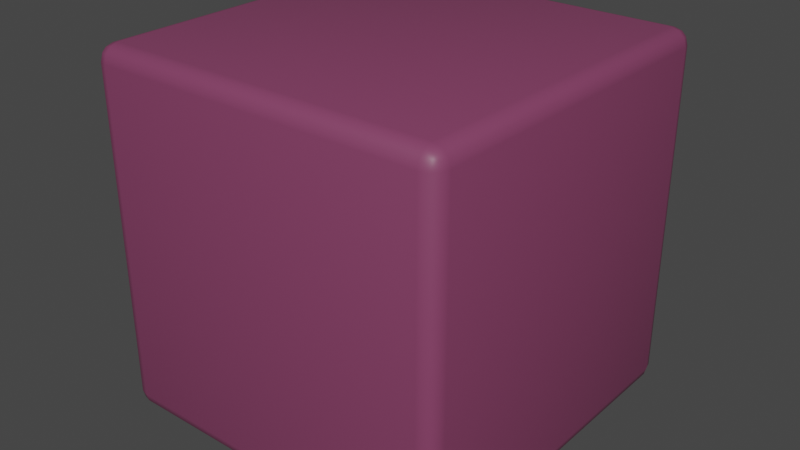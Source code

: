 # Source: Crate_1.blend  (saved by Blender 3.5.10; exported with 4.5.12 LTS)
import bpy
from mathutils import Matrix  # noqa: F401  (used for matrix-valued properties, if any)

bpy.ops.wm.read_factory_settings(use_empty=True)
scene = bpy.context.scene
scene.name = 'Scene'

# ---- collections
col_collection = bpy.data.collections.new('Collection'); scene.collection.children.link(col_collection)

# ---- materials (node trees are filled in below, after node groups)
mat_mat_box = bpy.data.materials.new('mat_box')
mat_mat_box.alpha_threshold = 0.0
mat_mat_box.use_transparent_shadow = False
mat_mat_box.roughness = 0.5
mat_mat_box.line_color = (0.0, 0.0, 0.0, 1.0)

# ---- node groups
ng_auto_smooth = bpy.data.node_groups.new('Auto Smooth', 'GeometryNodeTree')
_s = ng_auto_smooth.interface.new_socket(name='Geometry', in_out='OUTPUT', socket_type='NodeSocketGeometry')
_s = ng_auto_smooth.interface.new_socket(name='Geometry', in_out='INPUT', socket_type='NodeSocketGeometry')
_s = ng_auto_smooth.interface.new_socket(name='Angle', in_out='INPUT', socket_type='NodeSocketFloat')
_s.subtype = 'ANGLE'
_s.min_value = 0.0
_s.max_value = 3.142
ng_auto_smooth.is_modifier = True
_N = ng_auto_smooth.nodes; _L = ng_auto_smooth.links
n0 = _N.new('NodeGroupOutput'); n0.name = 'Group Output'; n0.location = (480, -100)
n1 = _N.new('NodeGroupInput'); n1.name = 'Group Input'; n1.location = (-420, -300)
n2 = _N.new('NodeGroupInput'); n2.name = 'Group Input.001'; n2.location = (-60, -100)
n3 = _N.new('GeometryNodeSetShadeSmooth'); n3.name = 'Set Shade Smooth'; n3.location = (120, -100)
n3.domain = 'EDGE'
n4 = _N.new('GeometryNodeSetShadeSmooth'); n4.name = 'Set Shade Smooth.001'; n4.location = (300, -100)
n5 = _N.new('GeometryNodeInputMeshEdgeAngle'); n5.name = 'Edge Angle'; n5.location = (-420, -220)
n6 = _N.new('GeometryNodeInputEdgeSmooth'); n6.name = 'Is Edge Smooth'; n6.location = (-60, -160)
n7 = _N.new('GeometryNodeInputShadeSmooth'); n7.name = 'Is Face Smooth'; n7.location = (-240, -340)
n8 = _N.new('FunctionNodeBooleanMath'); n8.name = 'Boolean Math'; n8.location = (-60, -220)
n9 = _N.new('FunctionNodeCompare'); n9.name = 'Compare'; n9.location = (-240, -180)
n9.operation = 'LESS_EQUAL'
_L.new(n5.outputs[0], n9.inputs[0])
_L.new(n4.outputs[0], n0.inputs[0])
_L.new(n1.outputs[1], n9.inputs[1])
_L.new(n9.outputs[0], n8.inputs[0])
_L.new(n7.outputs[0], n8.inputs[1])
_L.new(n2.outputs[0], n3.inputs[0])
_L.new(n6.outputs[0], n3.inputs[1])
_L.new(n3.outputs[0], n4.inputs[0])
_L.new(n8.outputs[0], n3.inputs[2])
n0.is_active_output = True

# ---- material node trees
mat_mat_box.use_nodes = True; mat_mat_box.node_tree.nodes.clear()
_N = mat_mat_box.node_tree.nodes; _L = mat_mat_box.node_tree.links
n0 = _N.new('ShaderNodeOutputMaterial'); n0.name = 'Material Output'; n0.location = (300, 300)
n1 = _N.new('ShaderNodeBsdfPrincipled'); n1.name = 'Principled BSDF'; n1.location = (10, 300)
n1.distribution = 'GGX'
n1.subsurface_method = 'RANDOM_WALK_SKIN'
n1.inputs[0].default_value = (0.2266, 0.05056, 0.1237, 1.0)
n1.inputs[3].default_value = 1.45
n1.inputs[27].default_value = (0.0, 0.0, 0.0, 1.0)
n1.inputs[28].default_value = 1.0
_L.new(n1.outputs[0], n0.inputs[0])
n0.is_active_output = True

# ---- world
world_world = bpy.data.worlds.new('World'); scene.world = world_world
world_world.use_nodes = True; world_world.node_tree.nodes.clear()
_N = world_world.node_tree.nodes; _L = world_world.node_tree.links
n0 = _N.new('ShaderNodeOutputWorld'); n0.name = 'World Output'; n0.location = (300, 300)
n1 = _N.new('ShaderNodeBackground'); n1.name = 'Background'; n1.location = (10, 300)
n1.inputs[0].default_value = (0.05088, 0.05088, 0.05088, 1.0)
_L.new(n1.outputs[0], n0.inputs[0])
n0.is_active_output = True
world_world.color = (0.05088, 0.05088, 0.05088)
world_world.use_sun_shadow = False
world_world.sun_shadow_jitter_overblur = 0.0

# ---- meshes
me_cube_069 = bpy.data.meshes.new('Cube.069')
me_cube_069.from_pydata([(-0.9109, -0.9109, -1.0), (-0.9109, -1.0, -0.9109), (-1.0, -0.9109, -0.9109), (-0.9109, -0.9554, -0.9881), (-0.9554, -0.9109, -0.9881), (-0.9535, -0.9535, -0.9765), (-0.9554, -0.9881, -0.9109), (-0.9109, -0.9881, -0.9554), (-0.9535, -0.9765, -0.9535), (-0.9881, -0.9109, -0.9554), (-0.9881, -0.9554, -0.9109), (-0.9765, -0.9535, -0.9535), (-0.9109, -1.0, 0.9109), (-0.9109, -0.9109, 1.0), (-1.0, -0.9109, 0.9109), (-0.9109, -0.9881, 0.9554), (-0.9554, -0.9881, 0.9109), (-0.9535, -0.9765, 0.9535), (-0.9554, -0.9109, 0.9881), (-0.9109, -0.9554, 0.9881), (-0.9535, -0.9535, 0.9765), (-0.9881, -0.9554, 0.9109), (-0.9881, -0.9109, 0.9554), (-0.9765, -0.9535, 0.9535), (-0.9109, 0.9109, -1.0), (-1.0, 0.9109, -0.9109), (-0.9109, 1.0, -0.9109), (-0.9554, 0.9109, -0.9881), (-0.9109, 0.9554, -0.9881), (-0.9535, 0.9535, -0.9765), (-0.9881, 0.9554, -0.9109), (-0.9881, 0.9109, -0.9554), (-0.9765, 0.9535, -0.9535), (-0.9109, 0.9881, -0.9554), (-0.9554, 0.9881, -0.9109), (-0.9535, 0.9765, -0.9535), (-0.9109, 0.9109, 1.0), (-0.9109, 1.0, 0.9109), (-1.0, 0.9109, 0.9109), (-0.9109, 0.9554, 0.9881), (-0.9554, 0.9109, 0.9881), (-0.9535, 0.9535, 0.9765), (-0.9554, 0.9881, 0.9109), (-0.9109, 0.9881, 0.9554), (-0.9535, 0.9765, 0.9535), (-0.9881, 0.9109, 0.9554), (-0.9881, 0.9554, 0.9109), (-0.9765, 0.9535, 0.9535), (0.9109, -0.9109, -1.0), (1.0, -0.9109, -0.9109), (0.9109, -1.0, -0.9109), (0.9554, -0.9109, -0.9881), (0.9109, -0.9554, -0.9881), (0.9535, -0.9535, -0.9765), (0.9881, -0.9554, -0.9109), (0.9881, -0.9109, -0.9554), (0.9765, -0.9535, -0.9535), (0.9109, -0.9881, -0.9554), (0.9554, -0.9881, -0.9109), (0.9535, -0.9765, -0.9535), (0.9109, -0.9109, 1.0), (0.9109, -1.0, 0.9109), (1.0, -0.9109, 0.9109), (0.9109, -0.9554, 0.9881), (0.9554, -0.9109, 0.9881), (0.9535, -0.9535, 0.9765), (0.9554, -0.9881, 0.9109), (0.9109, -0.9881, 0.9554), (0.9535, -0.9765, 0.9535), (0.9881, -0.9109, 0.9554), (0.9881, -0.9554, 0.9109), (0.9765, -0.9535, 0.9535), (0.9109, 0.9109, -1.0), (0.9109, 1.0, -0.9109), (1.0, 0.9109, -0.9109), (0.9109, 0.9554, -0.9881), (0.9554, 0.9109, -0.9881), (0.9535, 0.9535, -0.9765), (0.9554, 0.9881, -0.9109), (0.9109, 0.9881, -0.9554), (0.9535, 0.9765, -0.9535), (0.9881, 0.9109, -0.9554), (0.9881, 0.9554, -0.9109), (0.9765, 0.9535, -0.9535), (0.9109, 0.9109, 1.0), (1.0, 0.9109, 0.9109), (0.9109, 1.0, 0.9109), (0.9554, 0.9109, 0.9881), (0.9109, 0.9554, 0.9881), (0.9535, 0.9535, 0.9765), (0.9881, 0.9554, 0.9109), (0.9881, 0.9109, 0.9554), (0.9765, 0.9535, 0.9535), (0.9109, 0.9881, 0.9554), (0.9554, 0.9881, 0.9109), (0.9535, 0.9765, 0.9535)], [], [(50, 61, 12, 1), (74, 85, 62, 49), (84, 36, 13, 60), (2, 14, 38, 25), (26, 37, 86, 73), (0, 3, 5, 4), (3, 7, 8, 5), (1, 6, 8, 7), (6, 10, 11, 8), (2, 9, 11, 10), (9, 4, 5, 11), (5, 8, 11), (12, 15, 17, 16), (15, 19, 20, 17), (13, 18, 20, 19), (18, 22, 23, 20), (14, 21, 23, 22), (21, 16, 17, 23), (17, 20, 23), (24, 27, 29, 28), (27, 31, 32, 29), (25, 30, 32, 31), (30, 34, 35, 32), (26, 33, 35, 34), (33, 28, 29, 35), (29, 32, 35), (36, 39, 41, 40), (39, 43, 44, 41), (37, 42, 44, 43), (42, 46, 47, 44), (38, 45, 47, 46), (45, 40, 41, 47), (41, 44, 47), (48, 51, 53, 52), (51, 55, 56, 53), (49, 54, 56, 55), (54, 58, 59, 56), (50, 57, 59, 58), (57, 52, 53, 59), (53, 56, 59), (60, 63, 65, 64), (63, 67, 68, 65), (61, 66, 68, 67), (66, 70, 71, 68), (62, 69, 71, 70), (69, 64, 65, 71), (65, 68, 71), (72, 75, 77, 76), (75, 79, 80, 77), (73, 78, 80, 79), (78, 82, 83, 80), (74, 81, 83, 82), (81, 76, 77, 83), (77, 80, 83), (84, 87, 89, 88), (87, 91, 92, 89), (85, 90, 92, 91), (90, 94, 95, 92), (86, 93, 95, 94), (93, 88, 89, 95), (89, 92, 95), (24, 0, 4, 27), (27, 4, 9, 31), (31, 9, 2, 25), (1, 12, 16, 6), (6, 16, 21, 10), (10, 21, 14, 2), (13, 36, 40, 18), (18, 40, 45, 22), (22, 45, 38, 14), (37, 26, 34, 42), (42, 34, 30, 46), (46, 30, 25, 38), (72, 24, 28, 75), (75, 28, 33, 79), (79, 33, 26, 73), (36, 84, 88, 39), (39, 88, 93, 43), (43, 93, 86, 37), (85, 74, 82, 90), (90, 82, 78, 94), (94, 78, 73, 86), (48, 72, 76, 51), (51, 76, 81, 55), (55, 81, 74, 49), (84, 60, 64, 87), (87, 64, 69, 91), (91, 69, 62, 85), (61, 50, 58, 66), (66, 58, 54, 70), (70, 54, 49, 62), (0, 48, 52, 3), (3, 52, 57, 7), (7, 57, 50, 1), (60, 13, 19, 63), (63, 19, 15, 67), (67, 15, 12, 61), (24, 72, 48, 0)])
me_cube_069.polygons.foreach_set('use_smooth', [True] * 98)
_uv = me_cube_069.uv_layers.new(name='UVMap')
_uv.uv.foreach_set('vector', [0.3861, 0.7611, 0.6139, 0.7611, 0.6139, 0.9889, 0.3861, 0.9889, 0.3861, 0.5111, 0.6139, 0.5111, 0.6139, 0.7389, 0.3861, 0.7389, 0.6361, 0.5111, 0.8639, 0.5111, 0.8639, 0.7389, 0.6361, 0.7389, 0.3861, 0.01114, 0.6139, 0.01114, 0.6139, 0.2389, 0.3861, 0.2389, 0.3861, 0.2611, 0.6139, 0.2611, 0.6139, 0.4889, 0.3861, 0.4889, 0.1361, 0.7389, 0.1361, 0.7444, 0.1308, 0.7442, 0.1306, 0.7389, 0.1361, 0.7444, 0.1361, 0.75, 0.1308, 0.75, 0.1308, 0.7442, 0.3861, 0.9889, 0.3861, 1.0, 0.375, 0.9942, 0.375, 0.9889, 0.3861, 0.0, 0.3861, 0.005575, 0.375, 0.00581, 0.375, 0.0, 0.3861, 0.01114, 0.375, 0.01114, 0.375, 0.00581, 0.3861, 0.005575, 0.125, 0.7389, 0.1306, 0.7389, 0.1308, 0.7442, 0.125, 0.7442, 0.1308, 0.7442, 0.1308, 0.75, 0.125, 0.7442, 0.6139, 0.9889, 0.6194, 0.9889, 0.6192, 1.0, 0.6139, 1.0, 0.6194, 0.9889, 0.625, 0.9889, 0.625, 1.0, 0.6192, 1.0, 0.8639, 0.7389, 0.875, 0.7389, 0.875, 0.7442, 0.8639, 0.75, 0.625, 0.01114, 0.6194, 0.01114, 0.6192, 0.00581, 0.625, 0.00581, 0.6139, 0.01114, 0.6139, 0.005575, 0.6192, 0.00581, 0.6194, 0.01114, 0.6139, 0.005575, 0.6139, 0.0, 0.6192, 0.0, 0.6192, 0.00581, 0.6192, 0.0, 0.625, 0.00581, 0.6192, 0.00581, 0.1361, 0.5111, 0.1306, 0.5111, 0.1308, 0.5058, 0.1361, 0.5056, 0.1306, 0.5111, 0.125, 0.5111, 0.125, 0.5058, 0.1308, 0.5058, 0.3861, 0.2389, 0.3861, 0.2444, 0.375, 0.2442, 0.375, 0.2389, 0.3861, 0.2444, 0.3861, 0.2556, 0.375, 0.2558, 0.375, 0.2442, 0.3861, 0.2611, 0.375, 0.2611, 0.375, 0.2558, 0.3861, 0.2556, 0.1361, 0.5, 0.1361, 0.5056, 0.1308, 0.5058, 0.1308, 0.5, 0.1308, 0.5058, 0.125, 0.5058, 0.1308, 0.5, 0.8639, 0.5111, 0.8639, 0.5, 0.875, 0.5058, 0.875, 0.5111, 0.625, 0.2611, 0.6194, 0.2611, 0.6192, 0.2558, 0.625, 0.25, 0.6139, 0.2611, 0.6139, 0.2556, 0.6192, 0.2558, 0.6194, 0.2611, 0.6139, 0.2556, 0.6139, 0.2444, 0.6192, 0.2442, 0.6192, 0.2558, 0.6139, 0.2389, 0.6194, 0.2389, 0.6192, 0.2442, 0.6139, 0.2444, 0.6194, 0.2389, 0.625, 0.2389, 0.625, 0.2442, 0.6192, 0.2442, 0.625, 0.2442, 0.6192, 0.2471, 0.6192, 0.2442, 0.3639, 0.7389, 0.3694, 0.7389, 0.3692, 0.7442, 0.3639, 0.7444, 0.3694, 0.7389, 0.3806, 0.7389, 0.3808, 0.7442, 0.3692, 0.7442, 0.3861, 0.7389, 0.3861, 0.7444, 0.3808, 0.7442, 0.3806, 0.7389, 0.3861, 0.7444, 0.3861, 0.7556, 0.375, 0.7558, 0.3808, 0.7442, 0.3861, 0.7611, 0.375, 0.7611, 0.375, 0.7558, 0.3861, 0.7556, 0.3639, 0.75, 0.3639, 0.7444, 0.3692, 0.7442, 0.3692, 0.75, 0.3692, 0.7442, 0.3721, 0.7442, 0.3692, 0.75, 0.6361, 0.7389, 0.6361, 0.75, 0.6308, 0.75, 0.6306, 0.7389, 0.625, 0.7611, 0.6194, 0.7611, 0.6192, 0.7558, 0.625, 0.7558, 0.6139, 0.7611, 0.6139, 0.7556, 0.6192, 0.7558, 0.6194, 0.7611, 0.6139, 0.7556, 0.6139, 0.7444, 0.6192, 0.7442, 0.6192, 0.7558, 0.6139, 0.7389, 0.6194, 0.7389, 0.6192, 0.7442, 0.6139, 0.7444, 0.6194, 0.7389, 0.6306, 0.7389, 0.6308, 0.75, 0.6192, 0.7442, 0.625, 0.7558, 0.6192, 0.7558, 0.6192, 0.7529, 0.3639, 0.5111, 0.3639, 0.5056, 0.3692, 0.5058, 0.3694, 0.5111, 0.3639, 0.5056, 0.3639, 0.5, 0.3692, 0.5, 0.3692, 0.5058, 0.3861, 0.4889, 0.3861, 0.4944, 0.375, 0.4942, 0.375, 0.4889, 0.3861, 0.4944, 0.3861, 0.5056, 0.3808, 0.5058, 0.375, 0.4942, 0.3861, 0.5111, 0.3806, 0.5111, 0.3808, 0.5058, 0.3861, 0.5056, 0.3806, 0.5111, 0.3694, 0.5111, 0.3692, 0.5058, 0.3808, 0.5058, 0.3692, 0.5058, 0.3692, 0.5, 0.3721, 0.5058, 0.6361, 0.5111, 0.6306, 0.5111, 0.6308, 0.5, 0.6361, 0.5, 0.6306, 0.5111, 0.6194, 0.5111, 0.6192, 0.5058, 0.6308, 0.5, 0.6139, 0.5111, 0.6139, 0.5056, 0.6192, 0.5058, 0.6194, 0.5111, 0.6139, 0.5056, 0.6139, 0.4944, 0.6192, 0.4942, 0.6192, 0.5058, 0.6139, 0.4889, 0.6194, 0.4889, 0.6192, 0.4942, 0.6139, 0.4944, 0.6194, 0.4889, 0.625, 0.4889, 0.625, 0.4942, 0.6192, 0.4942, 0.625, 0.4942, 0.6192, 0.4971, 0.6192, 0.4942, 0.1361, 0.5111, 0.1361, 0.7389, 0.1306, 0.7389, 0.1306, 0.5111, 0.1306, 0.5111, 0.1306, 0.7389, 0.125, 0.7389, 0.125, 0.5111, 0.375, 0.2389, 0.375, 0.01114, 0.3861, 0.01114, 0.3861, 0.2389, 0.3861, 0.9889, 0.6139, 0.9889, 0.6139, 1.0, 0.3861, 1.0, 0.3861, 0.0, 0.6139, 0.0, 0.6139, 0.005575, 0.3861, 0.005575, 0.3861, 0.005575, 0.6139, 0.005575, 0.6139, 0.01114, 0.3861, 0.01114, 0.8639, 0.7389, 0.8639, 0.5111, 0.875, 0.5111, 0.875, 0.7389, 0.625, 0.01114, 0.625, 0.2389, 0.6194, 0.2389, 0.6194, 0.01114, 0.6194, 0.01114, 0.6194, 0.2389, 0.6139, 0.2389, 0.6139, 0.01114, 0.6139, 0.2611, 0.3861, 0.2611, 0.3861, 0.2556, 0.6139, 0.2556, 0.6139, 0.2556, 0.3861, 0.2556, 0.3861, 0.2444, 0.6139, 0.2444, 0.6139, 0.2444, 0.3861, 0.2444, 0.3861, 0.2389, 0.6139, 0.2389, 0.3639, 0.5111, 0.1361, 0.5111, 0.1361, 0.5056, 0.3639, 0.5056, 0.3639, 0.5056, 0.1361, 0.5056, 0.1361, 0.5, 0.3639, 0.5, 0.375, 0.4889, 0.375, 0.2611, 0.3861, 0.2611, 0.3861, 0.4889, 0.8639, 0.5111, 0.6361, 0.5111, 0.6361, 0.5, 0.8639, 0.5, 0.625, 0.2611, 0.625, 0.4889, 0.6194, 0.4889, 0.6194, 0.2611, 0.6194, 0.2611, 0.6194, 0.4889, 0.6139, 0.4889, 0.6139, 0.2611, 0.6139, 0.5111, 0.3861, 0.5111, 0.3861, 0.5056, 0.6139, 0.5056, 0.6139, 0.5056, 0.3861, 0.5056, 0.3861, 0.4944, 0.6139, 0.4944, 0.6139, 0.4944, 0.3861, 0.4944, 0.3861, 0.4889, 0.6139, 0.4889, 0.3639, 0.7389, 0.3639, 0.5111, 0.3694, 0.5111, 0.3694, 0.7389, 0.3694, 0.7389, 0.3694, 0.5111, 0.3806, 0.5111, 0.3806, 0.7389, 0.3806, 0.7389, 0.3806, 0.5111, 0.3861, 0.5111, 0.3861, 0.7389, 0.6361, 0.5111, 0.6361, 0.7389, 0.6306, 0.7389, 0.6306, 0.5111, 0.6306, 0.5111, 0.6306, 0.7389, 0.6194, 0.7389, 0.6194, 0.5111, 0.6194, 0.5111, 0.6194, 0.7389, 0.6139, 0.7389, 0.6139, 0.5111, 0.6139, 0.7611, 0.3861, 0.7611, 0.3861, 0.7556, 0.6139, 0.7556, 0.6139, 0.7556, 0.3861, 0.7556, 0.3861, 0.7444, 0.6139, 0.7444, 0.6139, 0.7444, 0.3861, 0.7444, 0.3861, 0.7389, 0.6139, 0.7389, 0.1361, 0.7389, 0.3639, 0.7389, 0.3639, 0.7444, 0.1361, 0.7444, 0.1361, 0.7444, 0.3639, 0.7444, 0.3639, 0.75, 0.1361, 0.75, 0.375, 0.9889, 0.375, 0.7611, 0.3861, 0.7611, 0.3861, 0.9889, 0.6361, 0.7389, 0.8639, 0.7389, 0.8639, 0.75, 0.6361, 0.75, 0.625, 0.7611, 0.625, 0.9889, 0.6194, 0.9889, 0.6194, 0.7611, 0.6194, 0.7611, 0.6194, 0.9889, 0.6139, 0.9889, 0.6139, 0.7611, 0.1361, 0.5111, 0.3639, 0.5111, 0.3639, 0.7389, 0.1361, 0.7389])
me_cube_069.materials.append(mat_mat_box)
me_cube_069.update()

# ---- objects
ob_box = bpy.data.objects.new('Box', me_cube_069)

# ---- transforms, parenting, visibility, modifiers, constraints
ob_box.location = (0.0, 0.0, 0.0)
ob_box.scale = (1.641, 1.641, 1.641)
_m = ob_box.modifiers.new('Auto Smooth', 'NODES')
_m.node_group = ng_auto_smooth
_gi = [s.identifier for s in ng_auto_smooth.interface.items_tree if s.item_type == 'SOCKET' and s.in_out == 'INPUT']
_m[_gi[1]] = 0.5236  # Angle

# ---- collection membership
col_collection.objects.link(ob_box)

# ---- scene / render settings (as saved in the file)
scene.frame_start = 1; scene.frame_end = 250; scene.frame_set(5)
scene.render.engine = 'BLENDER_EEVEE_NEXT'
scene.cycles.use_denoising = False
scene.cycles.samples = 128
scene.cycles.sampling_pattern = 'TABULATED_SOBOL'
scene.cycles.use_adaptive_sampling = False
scene.cycles.use_light_tree = False
scene.view_settings.view_transform = 'Filmic'
bpy.context.view_layer.update()

# ---- added for rendering (the .blend has no active camera and no usable light): camera, sun
cam_auto = bpy.data.cameras.new('AutoCamera')
cam_auto.lens = 50.0
cam_auto.sensor_width = 36.0
cam_auto.clip_end = 1000.0
ob_auto_camera = bpy.data.objects.new('AutoCamera', cam_auto)
scene.collection.objects.link(ob_auto_camera)
ob_auto_camera.location = (5.25883, -6.3106, 4.20706)
ob_auto_camera.rotation_euler = (1.09748, -7.21219e-08, 0.694738)
scene.camera = ob_auto_camera
light_auto_sun = bpy.data.lights.new('AutoSun', 'SUN')
light_auto_sun.energy = 3.0
light_auto_sun.angle = 0.0523599
ob_auto_sun = bpy.data.objects.new('AutoSun', light_auto_sun)
scene.collection.objects.link(ob_auto_sun)
ob_auto_sun.rotation_euler = (0.872665, 0.174533, 0.523599)
bpy.context.view_layer.update()
